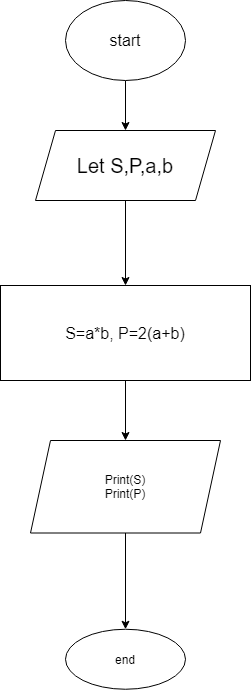

The diagram above was exported from draw.io. Its source (the exported page's mxGraphModel, read from the mxfile embedded in the PNG):
<mxGraphModel dx="1296" dy="685" grid="1" gridSize="10" guides="1" tooltips="1" connect="1" arrows="1" fold="1" page="0" pageScale="1" pageWidth="827" pageHeight="1169" math="0" shadow="0">
  <root>
    <mxCell id="0" />
    <mxCell id="1" parent="0" />
    <mxCell id="6ngHJ81IJdDQapjpKTlR-3" value="" style="edgeStyle=orthogonalEdgeStyle;rounded=0;orthogonalLoop=1;jettySize=auto;html=1;fontSize=16;" parent="1" source="6ngHJ81IJdDQapjpKTlR-1" target="6ngHJ81IJdDQapjpKTlR-2" edge="1">
      <mxGeometry relative="1" as="geometry" />
    </mxCell>
    <mxCell id="6ngHJ81IJdDQapjpKTlR-1" value="&lt;font style=&quot;font-size: 16px&quot;&gt;start&lt;/font&gt;" style="ellipse;whiteSpace=wrap;html=1;" parent="1" vertex="1">
      <mxGeometry x="240" y="60" width="120" height="80" as="geometry" />
    </mxCell>
    <mxCell id="qF4u-0H7fctBEpzcb_AZ-30" value="" style="edgeStyle=orthogonalEdgeStyle;rounded=0;orthogonalLoop=1;jettySize=auto;html=1;fontSize=15;" edge="1" parent="1" source="6ngHJ81IJdDQapjpKTlR-2" target="qF4u-0H7fctBEpzcb_AZ-29">
      <mxGeometry relative="1" as="geometry" />
    </mxCell>
    <mxCell id="6ngHJ81IJdDQapjpKTlR-2" value="&lt;span style=&quot;font-size: 20px&quot;&gt;Let S,P,a,b&lt;/span&gt;" style="shape=parallelogram;perimeter=parallelogramPerimeter;whiteSpace=wrap;html=1;fixedSize=1;" parent="1" vertex="1">
      <mxGeometry x="210" y="190" width="180" height="70" as="geometry" />
    </mxCell>
    <mxCell id="qF4u-0H7fctBEpzcb_AZ-32" value="" style="edgeStyle=orthogonalEdgeStyle;rounded=0;orthogonalLoop=1;jettySize=auto;html=1;fontSize=16;" edge="1" parent="1" source="qF4u-0H7fctBEpzcb_AZ-29" target="qF4u-0H7fctBEpzcb_AZ-31">
      <mxGeometry relative="1" as="geometry" />
    </mxCell>
    <mxCell id="qF4u-0H7fctBEpzcb_AZ-29" value="&lt;font style=&quot;font-size: 16px&quot;&gt;S=a*b, P=2(a+b)&lt;/font&gt;" style="whiteSpace=wrap;html=1;" vertex="1" parent="1">
      <mxGeometry x="175" y="345" width="250" height="95" as="geometry" />
    </mxCell>
    <mxCell id="qF4u-0H7fctBEpzcb_AZ-34" value="" style="edgeStyle=orthogonalEdgeStyle;rounded=0;orthogonalLoop=1;jettySize=auto;html=1;fontSize=16;" edge="1" parent="1" source="qF4u-0H7fctBEpzcb_AZ-31" target="qF4u-0H7fctBEpzcb_AZ-33">
      <mxGeometry relative="1" as="geometry" />
    </mxCell>
    <mxCell id="qF4u-0H7fctBEpzcb_AZ-31" value="Print(S)&lt;br&gt;Print(P)" style="shape=parallelogram;perimeter=parallelogramPerimeter;whiteSpace=wrap;html=1;fixedSize=1;" vertex="1" parent="1">
      <mxGeometry x="205" y="500" width="190" height="92.5" as="geometry" />
    </mxCell>
    <mxCell id="qF4u-0H7fctBEpzcb_AZ-33" value="end" style="ellipse;whiteSpace=wrap;html=1;" vertex="1" parent="1">
      <mxGeometry x="240" y="688.75" width="120" height="60" as="geometry" />
    </mxCell>
  </root>
</mxGraphModel>